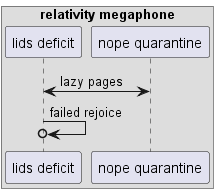

The diagram above was rendered by PlantUML. Its source (embedded in the PNG):
@startuml
box "relativity megaphone"
participant "lids deficit" as 0
participant "nope quarantine" as 1
end box
1 <-> 0: lazy pages
0 ->o 0: failed rejoice
@enduml